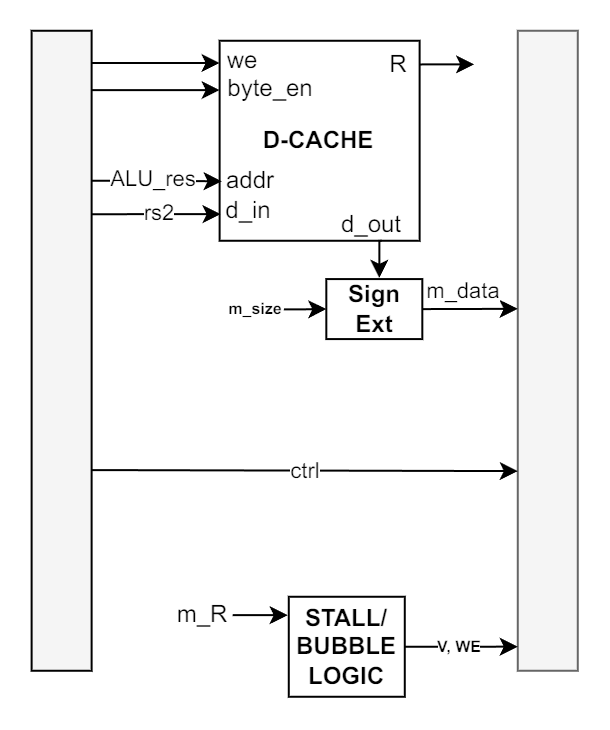

The diagram above was exported from draw.io. Its source (the exported page's mxGraphModel, read from the mxfile embedded in the PNG):
<mxGraphModel dx="711" dy="673" grid="0" gridSize="1.9685" guides="1" tooltips="1" connect="1" arrows="1" fold="1" page="1" pageScale="1" pageWidth="1400" pageHeight="850" math="1" shadow="0">
  <root>
    <mxCell id="0" />
    <mxCell id="1" parent="0" />
    <mxCell id="NB2XsjlGmgiqoRLBOiyn-186" parent="1" style="rounded=0;whiteSpace=wrap;html=1;glass=0;shadow=0;fillColor=#f5f5f5;fontColor=#333333;strokeColor=#000000;" value="" vertex="1">
      <mxGeometry height="320" width="30" x="933.3100000000001" y="234.88" as="geometry" />
    </mxCell>
    <mxCell id="NB2XsjlGmgiqoRLBOiyn-215" parent="1" style="rounded=0;whiteSpace=wrap;html=1;fontStyle=1;fillColor=none;" value="D-CACHE" vertex="1">
      <mxGeometry height="100" width="100" x="1027.3100000000002" y="239.88" as="geometry" />
    </mxCell>
    <mxCell id="NB2XsjlGmgiqoRLBOiyn-216" parent="1" style="text;html=1;whiteSpace=wrap;strokeColor=none;fillColor=none;align=center;verticalAlign=middle;rounded=0;" value="R" vertex="1">
      <mxGeometry height="10" width="10" x="1112.3100000000002" y="246.88" as="geometry" />
    </mxCell>
    <mxCell id="NB2XsjlGmgiqoRLBOiyn-217" parent="1" style="text;html=1;whiteSpace=wrap;strokeColor=none;fillColor=none;align=center;verticalAlign=middle;rounded=0;" value="we" vertex="1">
      <mxGeometry height="10" width="20" x="1029.3100000000002" y="244.88" as="geometry" />
    </mxCell>
    <mxCell id="NB2XsjlGmgiqoRLBOiyn-219" parent="1" style="text;html=1;whiteSpace=wrap;strokeColor=none;fillColor=none;align=center;verticalAlign=middle;rounded=0;" value="byte_en" vertex="1">
      <mxGeometry height="10" width="40" x="1033.3100000000002" y="258.88" as="geometry" />
    </mxCell>
    <mxCell id="NB2XsjlGmgiqoRLBOiyn-221" parent="1" style="text;html=1;whiteSpace=wrap;strokeColor=none;fillColor=none;align=center;verticalAlign=middle;rounded=0;" value="addr" vertex="1">
      <mxGeometry height="10" width="26" x="1030.3100000000002" y="304.88" as="geometry" />
    </mxCell>
    <mxCell id="NB2XsjlGmgiqoRLBOiyn-222" parent="1" style="text;html=1;whiteSpace=wrap;strokeColor=none;fillColor=none;align=center;verticalAlign=middle;rounded=0;" value="d_in" vertex="1">
      <mxGeometry height="10" width="20" x="1032.3100000000002" y="319.88" as="geometry" />
    </mxCell>
    <mxCell id="NB2XsjlGmgiqoRLBOiyn-223" parent="1" style="text;html=1;whiteSpace=wrap;strokeColor=none;fillColor=none;align=center;verticalAlign=middle;rounded=0;" value="d_out" vertex="1">
      <mxGeometry height="10" width="25" x="1091.4199999999998" y="326.64" as="geometry" />
    </mxCell>
    <mxCell id="NB2XsjlGmgiqoRLBOiyn-227" edge="1" parent="1" style="edgeStyle=orthogonalEdgeStyle;rounded=0;orthogonalLoop=1;jettySize=auto;html=1;exitX=1;exitY=0.25;exitDx=0;exitDy=0;entryX=0.005;entryY=0.867;entryDx=0;entryDy=0;entryPerimeter=0;" target="NB2XsjlGmgiqoRLBOiyn-215">
      <mxGeometry relative="1" as="geometry">
        <mxPoint x="963.3100000000001" y="326.6" as="sourcePoint" />
        <mxPoint x="1023.3100000000001" y="326.88" as="targetPoint" />
      </mxGeometry>
    </mxCell>
    <mxCell id="NB2XsjlGmgiqoRLBOiyn-228" connectable="0" parent="NB2XsjlGmgiqoRLBOiyn-227" style="edgeLabel;html=1;align=center;verticalAlign=middle;resizable=0;points=[];" value="rs2" vertex="1">
      <mxGeometry relative="1" x="-0.2518" y="1" as="geometry">
        <mxPoint x="9" as="offset" />
      </mxGeometry>
    </mxCell>
    <mxCell id="NB2XsjlGmgiqoRLBOiyn-231" parent="1" style="rounded=0;whiteSpace=wrap;html=1;fillColor=none;" value="&lt;b&gt;Sign Ext&lt;/b&gt;" vertex="1">
      <mxGeometry height="30" width="48" x="1080.66" y="359.03999999999996" as="geometry" />
    </mxCell>
    <mxCell id="NB2XsjlGmgiqoRLBOiyn-246" edge="1" parent="1" source="NB2XsjlGmgiqoRLBOiyn-235" style="edgeStyle=orthogonalEdgeStyle;rounded=0;orthogonalLoop=1;jettySize=auto;html=1;entryX=0;entryY=0.5;entryDx=0;entryDy=0;exitX=0.939;exitY=0.513;exitDx=0;exitDy=0;exitPerimeter=0;" target="NB2XsjlGmgiqoRLBOiyn-231">
      <mxGeometry relative="1" as="geometry">
        <Array as="points">
          <mxPoint x="1069.6599999999999" y="373.88" />
        </Array>
        <mxPoint x="1067.6599999999999" y="373.88" as="sourcePoint" />
        <mxPoint x="1063.85" y="373.38" as="targetPoint" />
      </mxGeometry>
    </mxCell>
    <mxCell id="NB2XsjlGmgiqoRLBOiyn-235" parent="1" style="text;html=1;whiteSpace=wrap;strokeColor=none;fillColor=none;align=center;verticalAlign=middle;rounded=0;fontSize=8;fontStyle=1" value="m_size" vertex="1">
      <mxGeometry height="11" width="30.94" x="1030.39" y="368.53999999999996" as="geometry" />
    </mxCell>
    <mxCell id="NB2XsjlGmgiqoRLBOiyn-237" parent="1" style="rounded=0;whiteSpace=wrap;html=1;glass=0;shadow=0;fillColor=#f5f5f5;fontColor=#333333;strokeColor=#666666;" value="" vertex="1">
      <mxGeometry height="320" width="30" x="1176.39" y="234.88" as="geometry" />
    </mxCell>
    <mxCell id="NB2XsjlGmgiqoRLBOiyn-240" edge="1" parent="1" style="edgeStyle=orthogonalEdgeStyle;rounded=0;orthogonalLoop=1;jettySize=auto;html=1;exitX=1;exitY=0.25;exitDx=0;exitDy=0;entryX=0.005;entryY=0.867;entryDx=0;entryDy=0;entryPerimeter=0;">
      <mxGeometry relative="1" as="geometry">
        <mxPoint x="963.3100000000001" y="309.88" as="sourcePoint" />
        <mxPoint x="1028.3100000000002" y="310.15999999999997" as="targetPoint" />
      </mxGeometry>
    </mxCell>
    <mxCell id="NB2XsjlGmgiqoRLBOiyn-241" connectable="0" parent="NB2XsjlGmgiqoRLBOiyn-240" style="edgeLabel;html=1;align=center;verticalAlign=middle;resizable=0;points=[];" value="ALU_res" vertex="1">
      <mxGeometry relative="1" x="-0.2518" y="1" as="geometry">
        <mxPoint x="6" as="offset" />
      </mxGeometry>
    </mxCell>
    <mxCell id="NB2XsjlGmgiqoRLBOiyn-243" edge="1" parent="1" source="NB2XsjlGmgiqoRLBOiyn-231" style="edgeStyle=orthogonalEdgeStyle;rounded=0;orthogonalLoop=1;jettySize=auto;html=1;exitX=1;exitY=0.5;exitDx=0;exitDy=0;">
      <mxGeometry relative="1" as="geometry">
        <mxPoint x="1065.6699999999998" y="374.1085714285715" as="sourcePoint" />
        <mxPoint x="1176.32" y="373.88" as="targetPoint" />
      </mxGeometry>
    </mxCell>
    <mxCell id="NB2XsjlGmgiqoRLBOiyn-244" connectable="0" parent="NB2XsjlGmgiqoRLBOiyn-243" style="edgeLabel;html=1;align=center;verticalAlign=middle;resizable=0;points=[];" value="m_data" vertex="1">
      <mxGeometry relative="1" x="-0.2701" y="2" as="geometry">
        <mxPoint x="2" y="-7" as="offset" />
      </mxGeometry>
    </mxCell>
    <mxCell id="NB2XsjlGmgiqoRLBOiyn-247" edge="1" parent="1" source="NB2XsjlGmgiqoRLBOiyn-249" style="endArrow=classic;html=1;rounded=0;entryX=-0.04;entryY=0.953;entryDx=0;entryDy=0;exitX=1;exitY=0.5;exitDx=0;exitDy=0;entryPerimeter=0;" value="">
      <mxGeometry relative="1" as="geometry">
        <mxPoint x="1140.59" y="542.88" as="sourcePoint" />
        <mxPoint x="1176.39" y="542.84" as="targetPoint" />
      </mxGeometry>
    </mxCell>
    <mxCell id="NB2XsjlGmgiqoRLBOiyn-248" connectable="0" parent="NB2XsjlGmgiqoRLBOiyn-247" style="edgeLabel;resizable=0;html=1;;align=center;verticalAlign=middle;fontSize=8;fontStyle=1" value="V, WE" vertex="1">
      <mxGeometry relative="1" as="geometry">
        <mxPoint x="-2" as="offset" />
      </mxGeometry>
    </mxCell>
    <mxCell id="NB2XsjlGmgiqoRLBOiyn-249" parent="1" style="rounded=0;whiteSpace=wrap;html=1;fontStyle=1;fillColor=none;" value="STALL/&lt;div&gt;BUBBLE&lt;/div&gt;&lt;div&gt;LOGIC&lt;/div&gt;" vertex="1">
      <mxGeometry height="50" width="58" x="1061.8899999999999" y="517.88" as="geometry" />
    </mxCell>
    <mxCell id="NB2XsjlGmgiqoRLBOiyn-259" edge="1" parent="1" style="endArrow=classic;html=1;rounded=0;exitX=1.035;exitY=0.69;exitDx=0;exitDy=0;exitPerimeter=0;entryX=0;entryY=0.688;entryDx=0;entryDy=0;entryPerimeter=0;" target="NB2XsjlGmgiqoRLBOiyn-237" value="">
      <mxGeometry height="50" relative="1" width="50" as="geometry">
        <mxPoint x="963.3100000000001" y="454.54" as="sourcePoint" />
        <mxPoint x="1232.3100000000002" y="454.54" as="targetPoint" />
      </mxGeometry>
    </mxCell>
    <mxCell id="NB2XsjlGmgiqoRLBOiyn-293" connectable="0" parent="NB2XsjlGmgiqoRLBOiyn-259" style="edgeLabel;html=1;align=center;verticalAlign=middle;resizable=0;points=[];" value="ctrl" vertex="1">
      <mxGeometry relative="1" x="0.0024" as="geometry">
        <mxPoint as="offset" />
      </mxGeometry>
    </mxCell>
    <mxCell id="NB2XsjlGmgiqoRLBOiyn-278" edge="1" parent="1" style="edgeStyle=orthogonalEdgeStyle;rounded=0;orthogonalLoop=1;jettySize=auto;html=1;exitX=0.786;exitY=1.006;exitDx=0;exitDy=0;exitPerimeter=0;">
      <mxGeometry relative="1" as="geometry">
        <mxPoint x="1108.36" y="339.88" as="sourcePoint" />
        <mxPoint x="1107.161294498382" y="358.43999999999994" as="targetPoint" />
      </mxGeometry>
    </mxCell>
    <mxCell id="ISgHSvMPe-Ia1-s_SIiK-1" edge="1" parent="1" style="endArrow=classic;html=1;rounded=0;entryX=-0.006;entryY=0.104;entryDx=0;entryDy=0;entryPerimeter=0;exitX=0.999;exitY=0.048;exitDx=0;exitDy=0;exitPerimeter=0;" value="">
      <mxGeometry height="50" relative="1" width="50" as="geometry">
        <mxPoint x="963.31" y="251" as="sourcePoint" />
        <mxPoint x="1027.31" y="251" as="targetPoint" />
      </mxGeometry>
    </mxCell>
    <mxCell id="ISgHSvMPe-Ia1-s_SIiK-2" edge="1" parent="1" style="endArrow=classic;html=1;rounded=0;entryX=-0.006;entryY=0.104;entryDx=0;entryDy=0;entryPerimeter=0;exitX=0.999;exitY=0.048;exitDx=0;exitDy=0;exitPerimeter=0;" value="">
      <mxGeometry height="50" relative="1" width="50" as="geometry">
        <mxPoint x="963.31" y="264.54" as="sourcePoint" />
        <mxPoint x="1027.31" y="264.54" as="targetPoint" />
      </mxGeometry>
    </mxCell>
    <mxCell id="ISgHSvMPe-Ia1-s_SIiK-3" edge="1" parent="1" style="edgeStyle=orthogonalEdgeStyle;rounded=0;orthogonalLoop=1;jettySize=auto;html=1;">
      <mxGeometry relative="1" as="geometry">
        <mxPoint x="1127.07" y="251.72" as="sourcePoint" />
        <mxPoint x="1154.5794999999998" y="251.6" as="targetPoint" />
      </mxGeometry>
    </mxCell>
    <mxCell id="ISgHSvMPe-Ia1-s_SIiK-4" edge="1" parent="1" style="edgeStyle=orthogonalEdgeStyle;rounded=0;orthogonalLoop=1;jettySize=auto;html=1;">
      <mxGeometry relative="1" as="geometry">
        <mxPoint x="1033.79" y="527.0500000000001" as="sourcePoint" />
        <mxPoint x="1061.2994999999999" y="526.9300000000001" as="targetPoint" />
      </mxGeometry>
    </mxCell>
    <mxCell id="ISgHSvMPe-Ia1-s_SIiK-5" parent="1" style="text;html=1;whiteSpace=wrap;strokeColor=none;fillColor=none;align=center;verticalAlign=middle;rounded=0;" value="m_R" vertex="1">
      <mxGeometry height="9.57" width="28.38" x="1004.9" y="522.0000000000001" as="geometry" />
    </mxCell>
  </root>
</mxGraphModel>